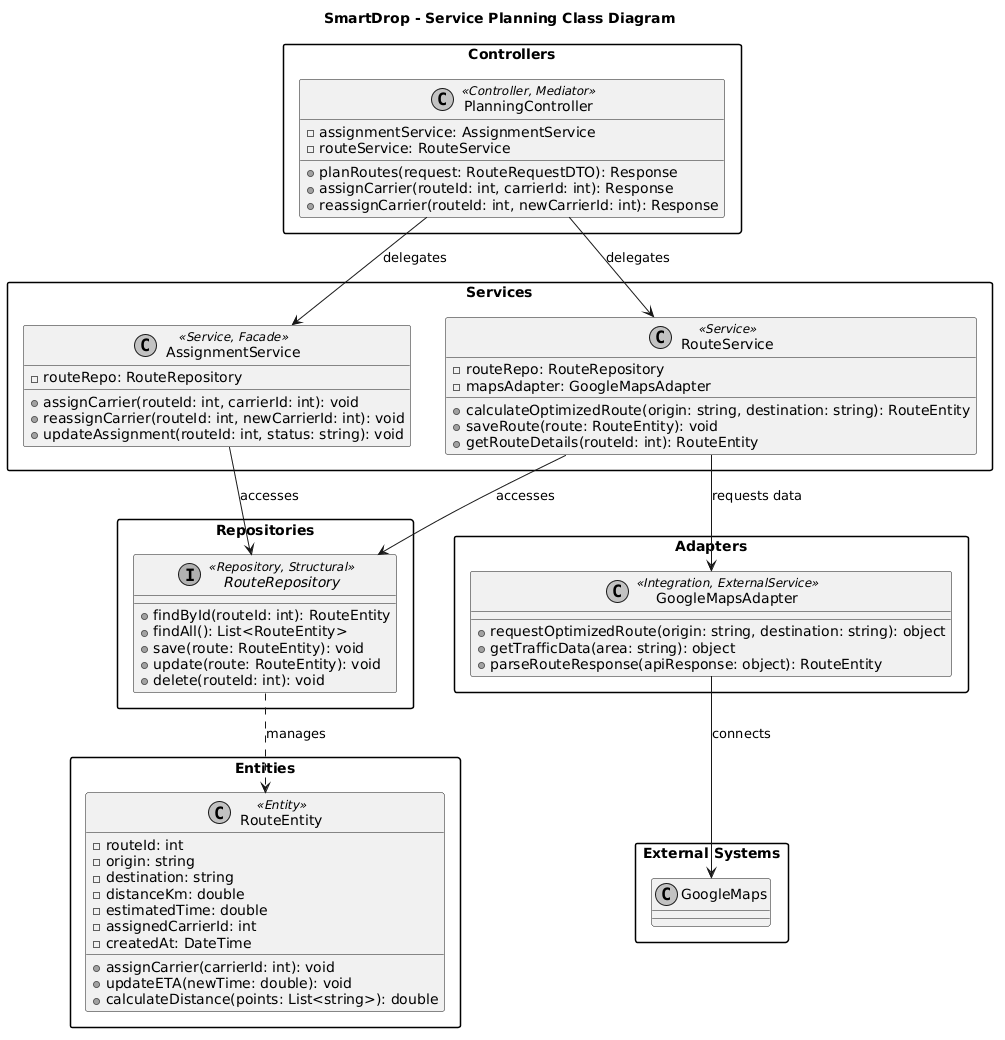

The diagram above was rendered by PlantUML. Its source (embedded in the PNG):
@startuml
skinparam packageStyle rectangle
skinparam shadowing false
skinparam monochrome true

title SmartDrop - Service Planning Class Diagram

package "Controllers" {
    class PlanningController <<Controller, Mediator>> {
        - assignmentService: AssignmentService
        - routeService: RouteService
        + planRoutes(request: RouteRequestDTO): Response
        + assignCarrier(routeId: int, carrierId: int): Response
        + reassignCarrier(routeId: int, newCarrierId: int): Response
    }
}

package "Services" {
    class AssignmentService <<Service, Facade>> {
        - routeRepo: RouteRepository
        + assignCarrier(routeId: int, carrierId: int): void
        + reassignCarrier(routeId: int, newCarrierId: int): void
        + updateAssignment(routeId: int, status: string): void
    }

    class RouteService <<Service>> {
        - routeRepo: RouteRepository
        - mapsAdapter: GoogleMapsAdapter
        + calculateOptimizedRoute(origin: string, destination: string): RouteEntity
        + saveRoute(route: RouteEntity): void
        + getRouteDetails(routeId: int): RouteEntity
    }
}

package "Adapters" {
    class GoogleMapsAdapter <<Integration, ExternalService>> {
        + requestOptimizedRoute(origin: string, destination: string): object
        + getTrafficData(area: string): object
        + parseRouteResponse(apiResponse: object): RouteEntity
    }
}

package "External Systems" {
    class GoogleMaps {
    }
}

package "Repositories" {
    interface RouteRepository <<Repository, Structural>> {
        + findById(routeId: int): RouteEntity
        + findAll(): List<RouteEntity>
        + save(route: RouteEntity): void
        + update(route: RouteEntity): void
        + delete(routeId: int): void
    }
}

package "Entities" {
    class RouteEntity <<Entity>> {
        - routeId: int
        - origin: string
        - destination: string
        - distanceKm: double
        - estimatedTime: double
        - assignedCarrierId: int
        - createdAt: DateTime
        + assignCarrier(carrierId: int): void
        + updateETA(newTime: double): void
        + calculateDistance(points: List<string>): double
    }
}

' Relaciones de Invocación y Delegación
PlanningController --> AssignmentService : delegates
PlanningController --> RouteService : delegates
AssignmentService --> RouteRepository : accesses
RouteService --> RouteRepository : accesses
RouteService --> GoogleMapsAdapter : requests data
GoogleMapsAdapter --> GoogleMaps : connects

' Relaciones de Dominio
RouteRepository ..> RouteEntity : manages
@enduml